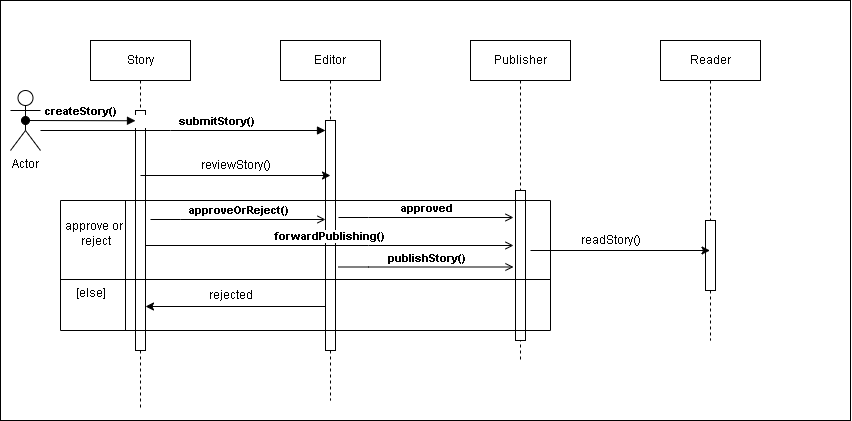

The diagram above was exported from draw.io. Its source (the exported page's mxGraphModel, read from the mxfile embedded in the PNG):
<mxGraphModel dx="985" dy="521" grid="1" gridSize="10" guides="1" tooltips="1" connect="1" arrows="1" fold="1" page="1" pageScale="1" pageWidth="850" pageHeight="1100" math="0" shadow="0">
  <root>
    <mxCell id="0" />
    <mxCell id="1" parent="0" />
    <mxCell id="l-QtCFVdGoLvSEgKeF63-21" value="" style="rounded=0;whiteSpace=wrap;html=1;" vertex="1" parent="1">
      <mxGeometry width="850" height="420" as="geometry" />
    </mxCell>
    <mxCell id="aM9ryv3xv72pqoxQDRHE-1" value="Story" style="shape=umlLifeline;perimeter=lifelinePerimeter;whiteSpace=wrap;html=1;container=0;dropTarget=0;collapsible=0;recursiveResize=0;outlineConnect=0;portConstraint=eastwest;newEdgeStyle={&quot;edgeStyle&quot;:&quot;elbowEdgeStyle&quot;,&quot;elbow&quot;:&quot;vertical&quot;,&quot;curved&quot;:0,&quot;rounded&quot;:0};" parent="1" vertex="1">
      <mxGeometry x="90" y="40" width="100" height="370" as="geometry" />
    </mxCell>
    <mxCell id="aM9ryv3xv72pqoxQDRHE-2" value="" style="html=1;points=[];perimeter=orthogonalPerimeter;outlineConnect=0;targetShapes=umlLifeline;portConstraint=eastwest;newEdgeStyle={&quot;edgeStyle&quot;:&quot;elbowEdgeStyle&quot;,&quot;elbow&quot;:&quot;vertical&quot;,&quot;curved&quot;:0,&quot;rounded&quot;:0};" parent="aM9ryv3xv72pqoxQDRHE-1" vertex="1">
      <mxGeometry x="45" y="70" width="10" height="240" as="geometry" />
    </mxCell>
    <mxCell id="aM9ryv3xv72pqoxQDRHE-5" value="Editor" style="shape=umlLifeline;perimeter=lifelinePerimeter;whiteSpace=wrap;html=1;container=0;dropTarget=0;collapsible=0;recursiveResize=0;outlineConnect=0;portConstraint=eastwest;newEdgeStyle={&quot;edgeStyle&quot;:&quot;elbowEdgeStyle&quot;,&quot;elbow&quot;:&quot;vertical&quot;,&quot;curved&quot;:0,&quot;rounded&quot;:0};" parent="1" vertex="1">
      <mxGeometry x="280" y="40" width="100" height="360" as="geometry" />
    </mxCell>
    <mxCell id="aM9ryv3xv72pqoxQDRHE-6" value="" style="html=1;points=[];perimeter=orthogonalPerimeter;outlineConnect=0;targetShapes=umlLifeline;portConstraint=eastwest;newEdgeStyle={&quot;edgeStyle&quot;:&quot;elbowEdgeStyle&quot;,&quot;elbow&quot;:&quot;vertical&quot;,&quot;curved&quot;:0,&quot;rounded&quot;:0};" parent="aM9ryv3xv72pqoxQDRHE-5" vertex="1">
      <mxGeometry x="45" y="80" width="10" height="230" as="geometry" />
    </mxCell>
    <mxCell id="aM9ryv3xv72pqoxQDRHE-7" value="&lt;b&gt;&amp;nbsp; &amp;nbsp; &amp;nbsp; &amp;nbsp; &amp;nbsp; &amp;nbsp; &amp;nbsp; &amp;nbsp; &amp;nbsp; &amp;nbsp; &amp;nbsp; submitStory()&lt;/b&gt;" style="html=1;verticalAlign=bottom;endArrow=block;edgeStyle=elbowEdgeStyle;elbow=vertical;curved=0;rounded=0;" parent="1" source="l-QtCFVdGoLvSEgKeF63-5" target="aM9ryv3xv72pqoxQDRHE-6" edge="1">
      <mxGeometry relative="1" as="geometry">
        <mxPoint x="195" y="130" as="sourcePoint" />
        <Array as="points">
          <mxPoint x="170" y="130" />
          <mxPoint x="180" y="120" />
        </Array>
      </mxGeometry>
    </mxCell>
    <mxCell id="aM9ryv3xv72pqoxQDRHE-10" value="&lt;b&gt;approveOrReject()&lt;/b&gt;" style="html=1;verticalAlign=bottom;endArrow=open;edgeStyle=elbowEdgeStyle;elbow=vertical;curved=0;rounded=0;" parent="1" edge="1">
      <mxGeometry relative="1" as="geometry">
        <mxPoint x="325" y="219" as="targetPoint" />
        <Array as="points">
          <mxPoint x="180" y="219" />
        </Array>
        <mxPoint x="150" y="219" as="sourcePoint" />
      </mxGeometry>
    </mxCell>
    <mxCell id="l-QtCFVdGoLvSEgKeF63-1" value="Publisher" style="shape=umlLifeline;perimeter=lifelinePerimeter;whiteSpace=wrap;html=1;container=0;dropTarget=0;collapsible=0;recursiveResize=0;outlineConnect=0;portConstraint=eastwest;newEdgeStyle={&quot;edgeStyle&quot;:&quot;elbowEdgeStyle&quot;,&quot;elbow&quot;:&quot;vertical&quot;,&quot;curved&quot;:0,&quot;rounded&quot;:0};" vertex="1" parent="1">
      <mxGeometry x="470" y="40" width="100" height="320" as="geometry" />
    </mxCell>
    <mxCell id="l-QtCFVdGoLvSEgKeF63-2" value="" style="html=1;points=[];perimeter=orthogonalPerimeter;outlineConnect=0;targetShapes=umlLifeline;portConstraint=eastwest;newEdgeStyle={&quot;edgeStyle&quot;:&quot;elbowEdgeStyle&quot;,&quot;elbow&quot;:&quot;vertical&quot;,&quot;curved&quot;:0,&quot;rounded&quot;:0};" vertex="1" parent="l-QtCFVdGoLvSEgKeF63-1">
      <mxGeometry x="45" y="150" width="10" height="150" as="geometry" />
    </mxCell>
    <mxCell id="l-QtCFVdGoLvSEgKeF63-3" value="Reader" style="shape=umlLifeline;perimeter=lifelinePerimeter;whiteSpace=wrap;html=1;container=0;dropTarget=0;collapsible=0;recursiveResize=0;outlineConnect=0;portConstraint=eastwest;newEdgeStyle={&quot;edgeStyle&quot;:&quot;elbowEdgeStyle&quot;,&quot;elbow&quot;:&quot;vertical&quot;,&quot;curved&quot;:0,&quot;rounded&quot;:0};" vertex="1" parent="1">
      <mxGeometry x="660" y="40" width="100" height="300" as="geometry" />
    </mxCell>
    <mxCell id="l-QtCFVdGoLvSEgKeF63-4" value="" style="html=1;points=[];perimeter=orthogonalPerimeter;outlineConnect=0;targetShapes=umlLifeline;portConstraint=eastwest;newEdgeStyle={&quot;edgeStyle&quot;:&quot;elbowEdgeStyle&quot;,&quot;elbow&quot;:&quot;vertical&quot;,&quot;curved&quot;:0,&quot;rounded&quot;:0};" vertex="1" parent="l-QtCFVdGoLvSEgKeF63-3">
      <mxGeometry x="45" y="180" width="10" height="70" as="geometry" />
    </mxCell>
    <mxCell id="l-QtCFVdGoLvSEgKeF63-5" value="Actor" style="shape=umlActor;verticalLabelPosition=bottom;verticalAlign=top;html=1;outlineConnect=0;" vertex="1" parent="1">
      <mxGeometry x="10" y="90" width="30" height="60" as="geometry" />
    </mxCell>
    <mxCell id="l-QtCFVdGoLvSEgKeF63-6" value="" style="endArrow=classic;html=1;rounded=0;" edge="1" parent="1">
      <mxGeometry width="50" height="50" relative="1" as="geometry">
        <mxPoint x="140" y="175" as="sourcePoint" />
        <mxPoint x="330" y="175" as="targetPoint" />
      </mxGeometry>
    </mxCell>
    <mxCell id="l-QtCFVdGoLvSEgKeF63-7" value="reviewStory()" style="text;html=1;align=center;verticalAlign=middle;resizable=0;points=[];autosize=1;strokeColor=none;fillColor=none;" vertex="1" parent="1">
      <mxGeometry x="190" y="150" width="90" height="30" as="geometry" />
    </mxCell>
    <mxCell id="aM9ryv3xv72pqoxQDRHE-3" value="&lt;b&gt;createStory()&lt;/b&gt;" style="html=1;verticalAlign=bottom;startArrow=oval;endArrow=block;startSize=8;edgeStyle=elbowEdgeStyle;elbow=vertical;curved=0;rounded=0;exitX=0.5;exitY=0.5;exitDx=0;exitDy=0;exitPerimeter=0;" parent="1" target="aM9ryv3xv72pqoxQDRHE-2" edge="1" source="l-QtCFVdGoLvSEgKeF63-5">
      <mxGeometry relative="1" as="geometry">
        <mxPoint x="75" y="110" as="sourcePoint" />
      </mxGeometry>
    </mxCell>
    <mxCell id="l-QtCFVdGoLvSEgKeF63-8" value="" style="swimlane;startSize=0;" vertex="1" parent="1">
      <mxGeometry x="60" y="200" width="490" height="130" as="geometry" />
    </mxCell>
    <mxCell id="l-QtCFVdGoLvSEgKeF63-11" value="approve or&amp;nbsp;&lt;div&gt;reject&lt;/div&gt;" style="text;html=1;align=center;verticalAlign=middle;resizable=0;points=[];autosize=1;strokeColor=none;fillColor=none;" vertex="1" parent="l-QtCFVdGoLvSEgKeF63-8">
      <mxGeometry x="-5" y="13" width="80" height="40" as="geometry" />
    </mxCell>
    <mxCell id="l-QtCFVdGoLvSEgKeF63-10" value="" style="endArrow=none;html=1;rounded=0;" edge="1" parent="l-QtCFVdGoLvSEgKeF63-8">
      <mxGeometry width="50" height="50" relative="1" as="geometry">
        <mxPoint x="65" as="sourcePoint" />
        <mxPoint x="65" y="130" as="targetPoint" />
        <Array as="points" />
      </mxGeometry>
    </mxCell>
    <mxCell id="l-QtCFVdGoLvSEgKeF63-13" value="&lt;b&gt;approved&lt;/b&gt;" style="html=1;verticalAlign=bottom;endArrow=open;edgeStyle=elbowEdgeStyle;elbow=vertical;curved=0;rounded=0;" edge="1" parent="l-QtCFVdGoLvSEgKeF63-8">
      <mxGeometry relative="1" as="geometry">
        <mxPoint x="453" y="17" as="targetPoint" />
        <Array as="points">
          <mxPoint x="308" y="17" />
        </Array>
        <mxPoint x="278" y="17" as="sourcePoint" />
      </mxGeometry>
    </mxCell>
    <mxCell id="l-QtCFVdGoLvSEgKeF63-14" value="" style="endArrow=classic;html=1;rounded=0;" edge="1" parent="l-QtCFVdGoLvSEgKeF63-8">
      <mxGeometry width="50" height="50" relative="1" as="geometry">
        <mxPoint x="265" y="106" as="sourcePoint" />
        <mxPoint x="85" y="106" as="targetPoint" />
      </mxGeometry>
    </mxCell>
    <mxCell id="l-QtCFVdGoLvSEgKeF63-17" value="&lt;b&gt;forwardPublishing()&lt;/b&gt;" style="html=1;verticalAlign=bottom;endArrow=open;edgeStyle=elbowEdgeStyle;elbow=vertical;curved=0;rounded=0;" edge="1" parent="l-QtCFVdGoLvSEgKeF63-8">
      <mxGeometry relative="1" as="geometry">
        <mxPoint x="453" y="45" as="targetPoint" />
        <Array as="points">
          <mxPoint x="308" y="45" />
        </Array>
        <mxPoint x="85" y="45" as="sourcePoint" />
      </mxGeometry>
    </mxCell>
    <mxCell id="l-QtCFVdGoLvSEgKeF63-18" value="&lt;b&gt;publishStory()&lt;/b&gt;" style="html=1;verticalAlign=bottom;endArrow=open;edgeStyle=elbowEdgeStyle;elbow=vertical;curved=0;rounded=0;" edge="1" parent="l-QtCFVdGoLvSEgKeF63-8">
      <mxGeometry relative="1" as="geometry">
        <mxPoint x="453" y="66.5" as="targetPoint" />
        <Array as="points">
          <mxPoint x="308" y="66.5" />
        </Array>
        <mxPoint x="278" y="66.5" as="sourcePoint" />
      </mxGeometry>
    </mxCell>
    <mxCell id="l-QtCFVdGoLvSEgKeF63-9" value="" style="endArrow=none;html=1;rounded=0;exitX=0;exitY=0.5;exitDx=0;exitDy=0;entryX=1;entryY=0.5;entryDx=0;entryDy=0;" edge="1" parent="1">
      <mxGeometry width="50" height="50" relative="1" as="geometry">
        <mxPoint x="60" y="279" as="sourcePoint" />
        <mxPoint x="550" y="279" as="targetPoint" />
      </mxGeometry>
    </mxCell>
    <mxCell id="l-QtCFVdGoLvSEgKeF63-12" value="[else]" style="text;html=1;align=center;verticalAlign=middle;resizable=0;points=[];autosize=1;strokeColor=none;fillColor=none;" vertex="1" parent="1">
      <mxGeometry x="65" y="278" width="50" height="30" as="geometry" />
    </mxCell>
    <mxCell id="l-QtCFVdGoLvSEgKeF63-16" value="rejected" style="text;html=1;align=center;verticalAlign=middle;resizable=0;points=[];autosize=1;strokeColor=none;fillColor=none;" vertex="1" parent="1">
      <mxGeometry x="195" y="280" width="70" height="30" as="geometry" />
    </mxCell>
    <mxCell id="l-QtCFVdGoLvSEgKeF63-19" value="" style="endArrow=classic;html=1;rounded=0;" edge="1" parent="1" target="l-QtCFVdGoLvSEgKeF63-3">
      <mxGeometry width="50" height="50" relative="1" as="geometry">
        <mxPoint x="530" y="250" as="sourcePoint" />
        <mxPoint x="430" y="200" as="targetPoint" />
      </mxGeometry>
    </mxCell>
    <mxCell id="l-QtCFVdGoLvSEgKeF63-20" value="readStory()" style="text;html=1;align=center;verticalAlign=middle;resizable=0;points=[];autosize=1;strokeColor=none;fillColor=none;" vertex="1" parent="1">
      <mxGeometry x="570" y="225" width="80" height="30" as="geometry" />
    </mxCell>
  </root>
</mxGraphModel>